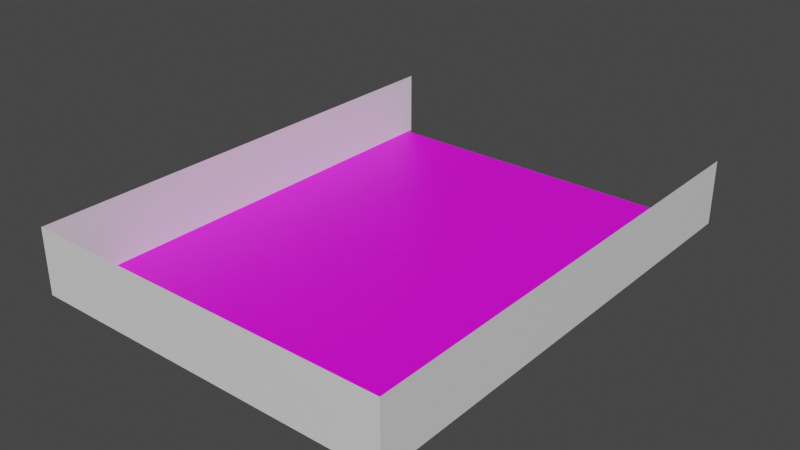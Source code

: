 # Source: Floor.blend  (saved by Blender 3.3.6; exported with 4.5.12 LTS)
import bpy
from mathutils import Matrix  # noqa: F401  (used for matrix-valued properties, if any)

bpy.ops.wm.read_factory_settings(use_empty=True)
scene = bpy.context.scene
scene.name = 'Scene'

# ---- collections
col_collection = bpy.data.collections.new('Collection'); scene.collection.children.link(col_collection)

# ---- images (referenced by path relative to the original .blend; pixels are not part of the script)
import os
ASSET_DIR = os.environ.get("B2B_ASSET_DIR", "")  # directory of the original .blend (textures are referenced by path, not embedded)
HERE = os.path.dirname(os.path.abspath(__file__))  # packed textures are extracted next to this script under _unpacked/

def load_image(name, relpath, width, height, colorspace="sRGB"):
    """Load a texture the original file referenced (path relative to the .blend, or extracted next to this script)."""
    p = next((c for c in (os.path.join(HERE, relpath), os.path.join(ASSET_DIR, relpath)) if relpath and os.path.exists(c)), "")
    if p:
        img = bpy.data.images.load(p, check_existing=True)
        img.name = name
    else:  # same state as the original file: an image datablock whose file is absent (Cycles renders it pink)
        img = bpy.data.images.new(name, width, height)
        img.source = "FILE"
        img.filepath = "//" + (relpath or name)
    img.colorspace_settings.name = colorspace
    return img
img_carpet1_jpeg = load_image('Carpet1.jpeg', 'Carpet1.jpeg', 1024, 1024, 'sRGB')

# ---- materials (node trees are filled in below, after node groups)
mat_base = bpy.data.materials.new('base')
mat_base.use_transparent_shadow = False
mat_carpet = bpy.data.materials.new('Carpet')
mat_carpet.use_transparent_shadow = False

# ---- material node trees
mat_base.use_nodes = True; mat_base.node_tree.nodes.clear()
_N = mat_base.node_tree.nodes; _L = mat_base.node_tree.links
n0 = _N.new('ShaderNodeBsdfPrincipled'); n0.name = 'Principled BSDF'; n0.location = (10, 300)
n0.distribution = 'GGX'
n0.subsurface_method = 'RANDOM_WALK_SKIN'
n0.inputs[3].default_value = 1.45
n0.inputs[27].default_value = (0.0, 0.0, 0.0, 1.0)
n0.inputs[28].default_value = 1.0
n1 = _N.new('ShaderNodeOutputMaterial'); n1.name = 'Material Output'; n1.location = (300, 300)
_L.new(n0.outputs[0], n1.inputs[0])
n1.is_active_output = True
mat_carpet.use_nodes = True; mat_carpet.node_tree.nodes.clear()
_N = mat_carpet.node_tree.nodes; _L = mat_carpet.node_tree.links
n0 = _N.new('ShaderNodeBsdfPrincipled'); n0.name = 'Principled BSDF'; n0.location = (10, 300)
n0.distribution = 'GGX'
n0.subsurface_method = 'RANDOM_WALK_SKIN'
n0.inputs[3].default_value = 1.45
n0.inputs[27].default_value = (0.0, 0.0, 0.0, 1.0)
n0.inputs[28].default_value = 1.0
n1 = _N.new('ShaderNodeOutputMaterial'); n1.name = 'Material Output'; n1.location = (300, 300)
n2 = _N.new('ShaderNodeTexImage'); n2.name = 'Image Texture'; n2.location = (-280, 260)
n2.image = img_carpet1_jpeg
_L.new(n0.outputs[0], n1.inputs[0])
_L.new(n2.outputs[0], n0.inputs[0])
n1.is_active_output = True

# ---- world
world_world = bpy.data.worlds.new('World'); scene.world = world_world
world_world.use_nodes = True; world_world.node_tree.nodes.clear()
_N = world_world.node_tree.nodes; _L = world_world.node_tree.links
n0 = _N.new('ShaderNodeOutputWorld'); n0.name = 'World Output'; n0.location = (300, 300)
n1 = _N.new('ShaderNodeBackground'); n1.name = 'Background'; n1.location = (10, 300)
n1.inputs[0].default_value = (0.05088, 0.05088, 0.05088, 1.0)
_L.new(n1.outputs[0], n0.inputs[0])
n0.is_active_output = True
world_world.color = (0.05088, 0.05088, 0.05088)
world_world.use_sun_shadow = False
world_world.sun_shadow_jitter_overblur = 0.0

# ---- meshes
me_plane_001 = bpy.data.meshes.new('Plane.001')
me_plane_001.from_pydata([(-1.0, -1.0, 0.0), (1.0, -1.0, 0.0), (-1.0, 1.0, 0.0), (1.0, 1.0, 0.0), (-1.026, -1.026, 0.0), (1.026, -1.026, 0.0), (-1.026, 1.026, 0.0), (1.026, 1.026, 0.0), (-1.026, -1.026, 2.201), (1.026, -1.026, 2.201), (-1.026, 1.026, 2.201), (1.026, 1.026, 2.201)], [], [(0, 2, 3, 1), (5, 7, 11, 9), (4, 5, 9, 8), (0, 1, 5, 4), (1, 3, 7, 5), (2, 0, 4, 6), (6, 4, 8, 10)])
me_plane_001.polygons.foreach_set('material_index', [1, 0, 0, 1, 1, 1, 0])
_uv = me_plane_001.uv_layers.new(name='UVMap')
_uv.uv.foreach_set('vector', [0.0, 0.0, 0.0, 1.0, 1.0, 1.0, 1.0, 0.0, 1.0, 0.0, 1.0, 1.0, 1.0, 1.0, 1.0, 0.0, 0.0, 0.0, 1.0, 0.0, 1.0, 0.0, 0.0, 0.0, 0.0, 0.0, 1.0, 0.0, 1.0, 0.0, 0.0, 0.0, 1.0, 0.0, 1.0, 1.0, 1.0, 1.0, 1.0, 0.0, 0.0, 1.0, 0.0, 0.0, 0.0, 0.0, 0.0, 1.0, 0.0, 1.0, 0.0, 0.0, 0.0, 0.0, 0.0, 1.0])
me_plane_001.materials.append(mat_base)
me_plane_001.materials.append(mat_carpet)
me_plane_001.update()

# ---- objects
ob_floor = bpy.data.objects.new('Floor', me_plane_001)

# ---- transforms, parenting, visibility, modifiers, constraints
ob_floor.location = (0.0, 0.0, 0.0)
ob_floor.scale = (6.075, 7.95, 1.0)

# ---- collection membership
col_collection.objects.link(ob_floor)

# ---- scene / render settings (as saved in the file)
scene.frame_start = 1; scene.frame_end = 250; scene.frame_set(1)
scene.render.engine = 'BLENDER_EEVEE_NEXT'
scene.cycles.sampling_pattern = 'TABULATED_SOBOL'
scene.cycles.use_light_tree = False
scene.view_settings.view_transform = 'Filmic'
bpy.context.view_layer.update()

# ---- added for rendering (the .blend has no active camera and no usable light): camera, sun
cam_auto = bpy.data.cameras.new('AutoCamera')
cam_auto.lens = 50.0
cam_auto.sensor_width = 36.0
cam_auto.clip_end = 1000.0
ob_auto_camera = bpy.data.objects.new('AutoCamera', cam_auto)
scene.collection.objects.link(ob_auto_camera)
ob_auto_camera.location = (19.1012, -22.9215, 16.3815)
ob_auto_camera.rotation_euler = (1.09748, -7.21219e-08, 0.694738)
scene.camera = ob_auto_camera
light_auto_sun = bpy.data.lights.new('AutoSun', 'SUN')
light_auto_sun.energy = 3.0
light_auto_sun.angle = 0.0523599
ob_auto_sun = bpy.data.objects.new('AutoSun', light_auto_sun)
scene.collection.objects.link(ob_auto_sun)
ob_auto_sun.rotation_euler = (0.872665, 0.174533, 0.523599)
bpy.context.view_layer.update()
